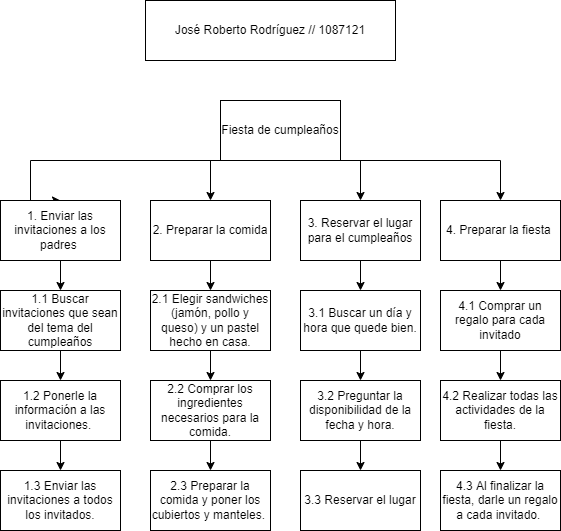

The diagram above was exported from draw.io. Its source (the exported page's mxGraphModel, read from the mxfile embedded in the PNG):
<mxGraphModel dx="1278" dy="539" grid="1" gridSize="10" guides="1" tooltips="1" connect="1" arrows="1" fold="1" page="1" pageScale="1" pageWidth="850" pageHeight="1100" math="0" shadow="0">
  <root>
    <mxCell id="0" />
    <mxCell id="1" parent="0" />
    <mxCell id="28sgSKVfWDGw-Y76qSfL-3" value="" style="edgeStyle=orthogonalEdgeStyle;rounded=0;orthogonalLoop=1;jettySize=auto;html=1;entryX=0.5;entryY=0;entryDx=0;entryDy=0;" parent="1" source="28sgSKVfWDGw-Y76qSfL-1" target="28sgSKVfWDGw-Y76qSfL-2" edge="1">
      <mxGeometry relative="1" as="geometry">
        <Array as="points">
          <mxPoint x="220" y="460" />
        </Array>
      </mxGeometry>
    </mxCell>
    <mxCell id="28sgSKVfWDGw-Y76qSfL-5" value="" style="edgeStyle=orthogonalEdgeStyle;rounded=0;orthogonalLoop=1;jettySize=auto;html=1;exitX=0;exitY=1;exitDx=0;exitDy=0;" parent="1" source="28sgSKVfWDGw-Y76qSfL-1" target="28sgSKVfWDGw-Y76qSfL-4" edge="1">
      <mxGeometry relative="1" as="geometry">
        <Array as="points">
          <mxPoint x="400" y="460" />
        </Array>
      </mxGeometry>
    </mxCell>
    <mxCell id="28sgSKVfWDGw-Y76qSfL-7" value="" style="edgeStyle=orthogonalEdgeStyle;rounded=0;orthogonalLoop=1;jettySize=auto;html=1;exitX=1;exitY=1;exitDx=0;exitDy=0;" parent="1" source="28sgSKVfWDGw-Y76qSfL-1" target="28sgSKVfWDGw-Y76qSfL-6" edge="1">
      <mxGeometry relative="1" as="geometry">
        <Array as="points">
          <mxPoint x="690" y="460" />
        </Array>
      </mxGeometry>
    </mxCell>
    <mxCell id="PRh-atDJ2jxXIPwmDwtR-11" value="" style="edgeStyle=orthogonalEdgeStyle;rounded=0;orthogonalLoop=1;jettySize=auto;html=1;exitX=1;exitY=1;exitDx=0;exitDy=0;entryX=0.5;entryY=0;entryDx=0;entryDy=0;" edge="1" parent="1" source="28sgSKVfWDGw-Y76qSfL-1" target="PRh-atDJ2jxXIPwmDwtR-3">
      <mxGeometry relative="1" as="geometry">
        <Array as="points">
          <mxPoint x="550" y="460" />
        </Array>
      </mxGeometry>
    </mxCell>
    <mxCell id="28sgSKVfWDGw-Y76qSfL-1" value="Fiesta de cumpleaños" style="rounded=0;whiteSpace=wrap;html=1;" parent="1" vertex="1">
      <mxGeometry x="410" y="400" width="120" height="60" as="geometry" />
    </mxCell>
    <mxCell id="28sgSKVfWDGw-Y76qSfL-9" value="" style="edgeStyle=orthogonalEdgeStyle;rounded=0;orthogonalLoop=1;jettySize=auto;html=1;" parent="1" source="28sgSKVfWDGw-Y76qSfL-2" target="28sgSKVfWDGw-Y76qSfL-8" edge="1">
      <mxGeometry relative="1" as="geometry" />
    </mxCell>
    <mxCell id="28sgSKVfWDGw-Y76qSfL-2" value="1. Enviar las invitaciones a los padres&amp;nbsp;" style="rounded=0;whiteSpace=wrap;html=1;" parent="1" vertex="1">
      <mxGeometry x="190" y="500" width="120" height="60" as="geometry" />
    </mxCell>
    <mxCell id="28sgSKVfWDGw-Y76qSfL-17" value="" style="edgeStyle=orthogonalEdgeStyle;rounded=0;orthogonalLoop=1;jettySize=auto;html=1;" parent="1" source="28sgSKVfWDGw-Y76qSfL-4" target="28sgSKVfWDGw-Y76qSfL-16" edge="1">
      <mxGeometry relative="1" as="geometry" />
    </mxCell>
    <mxCell id="28sgSKVfWDGw-Y76qSfL-4" value="2. Preparar la comida" style="rounded=0;whiteSpace=wrap;html=1;" parent="1" vertex="1">
      <mxGeometry x="340" y="500" width="120" height="60" as="geometry" />
    </mxCell>
    <mxCell id="28sgSKVfWDGw-Y76qSfL-25" value="" style="edgeStyle=orthogonalEdgeStyle;rounded=0;orthogonalLoop=1;jettySize=auto;html=1;" parent="1" source="28sgSKVfWDGw-Y76qSfL-6" target="28sgSKVfWDGw-Y76qSfL-24" edge="1">
      <mxGeometry relative="1" as="geometry" />
    </mxCell>
    <mxCell id="28sgSKVfWDGw-Y76qSfL-6" value="4. Preparar la fiesta&amp;nbsp;" style="rounded=0;whiteSpace=wrap;html=1;" parent="1" vertex="1">
      <mxGeometry x="630" y="500" width="120" height="60" as="geometry" />
    </mxCell>
    <mxCell id="28sgSKVfWDGw-Y76qSfL-11" value="" style="edgeStyle=orthogonalEdgeStyle;rounded=0;orthogonalLoop=1;jettySize=auto;html=1;" parent="1" source="28sgSKVfWDGw-Y76qSfL-8" target="28sgSKVfWDGw-Y76qSfL-10" edge="1">
      <mxGeometry relative="1" as="geometry" />
    </mxCell>
    <mxCell id="28sgSKVfWDGw-Y76qSfL-8" value="1.1 Buscar invitaciones que sean del tema del cumpleaños" style="rounded=0;whiteSpace=wrap;html=1;" parent="1" vertex="1">
      <mxGeometry x="190" y="590" width="120" height="60" as="geometry" />
    </mxCell>
    <mxCell id="28sgSKVfWDGw-Y76qSfL-13" value="" style="edgeStyle=orthogonalEdgeStyle;rounded=0;orthogonalLoop=1;jettySize=auto;html=1;" parent="1" source="28sgSKVfWDGw-Y76qSfL-10" target="28sgSKVfWDGw-Y76qSfL-12" edge="1">
      <mxGeometry relative="1" as="geometry" />
    </mxCell>
    <mxCell id="28sgSKVfWDGw-Y76qSfL-10" value="1.2 Ponerle la información a las invitaciones.&amp;nbsp;" style="rounded=0;whiteSpace=wrap;html=1;" parent="1" vertex="1">
      <mxGeometry x="190" y="680" width="120" height="60" as="geometry" />
    </mxCell>
    <mxCell id="28sgSKVfWDGw-Y76qSfL-12" value="1.3 Enviar las invitaciones a todos los invitados." style="rounded=0;whiteSpace=wrap;html=1;" parent="1" vertex="1">
      <mxGeometry x="190" y="770" width="120" height="60" as="geometry" />
    </mxCell>
    <mxCell id="28sgSKVfWDGw-Y76qSfL-19" value="" style="edgeStyle=orthogonalEdgeStyle;rounded=0;orthogonalLoop=1;jettySize=auto;html=1;" parent="1" source="28sgSKVfWDGw-Y76qSfL-16" target="28sgSKVfWDGw-Y76qSfL-18" edge="1">
      <mxGeometry relative="1" as="geometry" />
    </mxCell>
    <mxCell id="28sgSKVfWDGw-Y76qSfL-16" value="2.1 Elegir sandwiches (jamón, pollo y queso) y un pastel hecho en casa." style="rounded=0;whiteSpace=wrap;html=1;" parent="1" vertex="1">
      <mxGeometry x="340" y="590" width="120" height="60" as="geometry" />
    </mxCell>
    <mxCell id="28sgSKVfWDGw-Y76qSfL-21" value="" style="edgeStyle=orthogonalEdgeStyle;rounded=0;orthogonalLoop=1;jettySize=auto;html=1;" parent="1" source="28sgSKVfWDGw-Y76qSfL-18" target="28sgSKVfWDGw-Y76qSfL-20" edge="1">
      <mxGeometry relative="1" as="geometry" />
    </mxCell>
    <mxCell id="28sgSKVfWDGw-Y76qSfL-18" value="2.2 Comprar los ingredientes necesarios para la comida." style="rounded=0;whiteSpace=wrap;html=1;" parent="1" vertex="1">
      <mxGeometry x="340" y="680" width="120" height="60" as="geometry" />
    </mxCell>
    <mxCell id="28sgSKVfWDGw-Y76qSfL-20" value="2.3 Preparar la comida y poner los cubiertos y manteles.&amp;nbsp;" style="rounded=0;whiteSpace=wrap;html=1;" parent="1" vertex="1">
      <mxGeometry x="340" y="770" width="120" height="60" as="geometry" />
    </mxCell>
    <mxCell id="28sgSKVfWDGw-Y76qSfL-27" value="" style="edgeStyle=orthogonalEdgeStyle;rounded=0;orthogonalLoop=1;jettySize=auto;html=1;" parent="1" source="28sgSKVfWDGw-Y76qSfL-24" target="28sgSKVfWDGw-Y76qSfL-26" edge="1">
      <mxGeometry relative="1" as="geometry" />
    </mxCell>
    <mxCell id="28sgSKVfWDGw-Y76qSfL-24" value="4.1 Comprar un regalo para cada invitado" style="rounded=0;whiteSpace=wrap;html=1;" parent="1" vertex="1">
      <mxGeometry x="630" y="590" width="120" height="60" as="geometry" />
    </mxCell>
    <mxCell id="28sgSKVfWDGw-Y76qSfL-29" value="" style="edgeStyle=orthogonalEdgeStyle;rounded=0;orthogonalLoop=1;jettySize=auto;html=1;" parent="1" source="28sgSKVfWDGw-Y76qSfL-26" target="28sgSKVfWDGw-Y76qSfL-28" edge="1">
      <mxGeometry relative="1" as="geometry" />
    </mxCell>
    <mxCell id="28sgSKVfWDGw-Y76qSfL-26" value="4.2 Realizar todas las actividades de la fiesta." style="rounded=0;whiteSpace=wrap;html=1;" parent="1" vertex="1">
      <mxGeometry x="630" y="680" width="120" height="60" as="geometry" />
    </mxCell>
    <mxCell id="28sgSKVfWDGw-Y76qSfL-28" value="4.3 Al finalizar la fiesta, darle un regalo a cada invitado.&amp;nbsp;" style="rounded=0;whiteSpace=wrap;html=1;" parent="1" vertex="1">
      <mxGeometry x="630" y="770" width="120" height="60" as="geometry" />
    </mxCell>
    <mxCell id="28sgSKVfWDGw-Y76qSfL-32" value="José Roberto Rodríguez // 1087121" style="rounded=0;whiteSpace=wrap;html=1;" parent="1" vertex="1">
      <mxGeometry x="335" y="300" width="250" height="60" as="geometry" />
    </mxCell>
    <mxCell id="PRh-atDJ2jxXIPwmDwtR-2" value="" style="edgeStyle=orthogonalEdgeStyle;rounded=0;orthogonalLoop=1;jettySize=auto;html=1;" edge="1" parent="1" source="PRh-atDJ2jxXIPwmDwtR-3" target="PRh-atDJ2jxXIPwmDwtR-5">
      <mxGeometry relative="1" as="geometry" />
    </mxCell>
    <mxCell id="PRh-atDJ2jxXIPwmDwtR-3" value="3. Reservar el lugar para el cumpleaños" style="rounded=0;whiteSpace=wrap;html=1;" vertex="1" parent="1">
      <mxGeometry x="490" y="500" width="120" height="60" as="geometry" />
    </mxCell>
    <mxCell id="PRh-atDJ2jxXIPwmDwtR-4" value="" style="edgeStyle=orthogonalEdgeStyle;rounded=0;orthogonalLoop=1;jettySize=auto;html=1;" edge="1" parent="1" source="PRh-atDJ2jxXIPwmDwtR-5" target="PRh-atDJ2jxXIPwmDwtR-7">
      <mxGeometry relative="1" as="geometry" />
    </mxCell>
    <mxCell id="PRh-atDJ2jxXIPwmDwtR-5" value="3.1 Buscar un día y hora que quede bien." style="rounded=0;whiteSpace=wrap;html=1;" vertex="1" parent="1">
      <mxGeometry x="490" y="590" width="120" height="60" as="geometry" />
    </mxCell>
    <mxCell id="PRh-atDJ2jxXIPwmDwtR-6" value="" style="edgeStyle=orthogonalEdgeStyle;rounded=0;orthogonalLoop=1;jettySize=auto;html=1;" edge="1" parent="1" source="PRh-atDJ2jxXIPwmDwtR-7" target="PRh-atDJ2jxXIPwmDwtR-9">
      <mxGeometry relative="1" as="geometry" />
    </mxCell>
    <mxCell id="PRh-atDJ2jxXIPwmDwtR-7" value="3.2 Preguntar la disponibilidad de la fecha y hora." style="rounded=0;whiteSpace=wrap;html=1;" vertex="1" parent="1">
      <mxGeometry x="490" y="680" width="120" height="60" as="geometry" />
    </mxCell>
    <mxCell id="PRh-atDJ2jxXIPwmDwtR-9" value="3.3 Reservar el lugar" style="rounded=0;whiteSpace=wrap;html=1;" vertex="1" parent="1">
      <mxGeometry x="490" y="770" width="120" height="60" as="geometry" />
    </mxCell>
  </root>
</mxGraphModel>